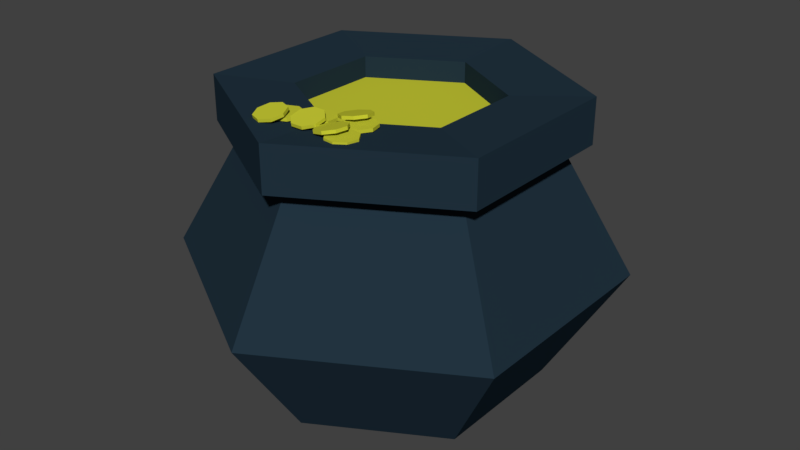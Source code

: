 # Source: newGoldPot.blend  (saved by Blender 3.3.6; exported with 4.5.12 LTS)
import bpy
from mathutils import Matrix  # noqa: F401  (used for matrix-valued properties, if any)

bpy.ops.wm.read_factory_settings(use_empty=True)
scene = bpy.context.scene
scene.name = 'Scene'

# ---- collections
col_collection_1 = bpy.data.collections.new('Collection 1'); scene.collection.children.link(col_collection_1)

# ---- materials (node trees are filled in below, after node groups)
mat_ouro = bpy.data.materials.new('Ouro')
mat_ouro.alpha_threshold = 0.0
mat_ouro.use_transparent_shadow = False
mat_ouro.diffuse_color = (0.5815, 0.5984, 0.03548, 1.0)
mat_ouro.roughness = 0.5
mat_ouro.specular_intensity = 0.192
mat_ouro.line_color = (0.0, 0.0, 0.0, 1.0)
mat_metal_escuro = bpy.data.materials.new('Metal_escuro')
mat_metal_escuro.alpha_threshold = 0.0
mat_metal_escuro.use_transparent_shadow = False
mat_metal_escuro.diffuse_color = (0.01615, 0.03382, 0.05141, 1.0)
mat_metal_escuro.roughness = 0.5
mat_metal_escuro.specular_intensity = 0.0518
mat_metal_escuro.line_color = (0.0, 0.0, 0.0, 1.0)

# ---- material node trees

# ---- world
world_world = bpy.data.worlds.new('World'); scene.world = world_world
world_world.color = (0.05088, 0.05088, 0.05088)
world_world.use_sun_shadow = False
world_world.sun_shadow_jitter_overblur = 0.0
world_world.cycles.sampling_method = 'MANUAL'

# ---- meshes
me_caldeirao = bpy.data.meshes.new('Caldeirao')
me_caldeirao.from_pydata([(-0.01599, 0.1266, -0.006438), (-0.01599, 0.08889, 0.2301), (0.08643, 0.06748, -0.006438), (0.05376, 0.04862, 0.2301), (0.08643, -0.05079, -0.006438), (0.05376, -0.03193, 0.2301), (-0.01599, -0.1099, -0.006438), (-0.01599, -0.0722, 0.2301), (-0.1184, -0.05079, -0.006438), (-0.08575, -0.03193, 0.2301), (-0.1184, 0.06748, -0.006438), (-0.08575, 0.04862, 0.2301), (-0.01599, 0.08889, 0.2126), (0.05376, 0.04862, 0.2126), (0.05376, -0.03193, 0.2126), (-0.01599, -0.0722, 0.2126), (-0.08575, -0.03193, 0.2126), (-0.08575, 0.04862, 0.2126), (-0.01599, 0.1266, 0.199), (0.08643, 0.06748, 0.199), (0.08643, -0.05079, 0.199), (-0.01599, -0.1099, 0.199), (-0.1184, -0.05079, 0.199), (-0.1184, 0.06748, 0.199), (-0.01599, 0.1521, 0.1957), (-0.01599, 0.1521, 0.2335), (0.1085, 0.08024, 0.2335), (0.1085, -0.06355, 0.2335), (-0.01599, -0.1354, 0.2335), (-0.1405, -0.06355, 0.2335), (-0.1405, 0.08024, 0.2335), (0.1085, 0.08024, 0.1957), (0.1085, -0.06355, 0.1957), (-0.01599, -0.1354, 0.1957), (-0.1405, -0.06355, 0.1957), (-0.1405, 0.08024, 0.1957), (0.1407, 0.09882, 0.08949), (0.1407, -0.08213, 0.08949), (-0.01599, -0.1726, 0.08949), (-0.1727, -0.08213, 0.08949), (-0.1727, 0.09882, 0.08949), (-0.01599, 0.1893, 0.08949), (-0.01599, 0.008342, -0.006438), (-0.02776, -0.08212, 0.2352), (-0.02087, -0.08902, 0.2352), (-0.01112, -0.08902, 0.2352), (-0.004223, -0.08212, 0.2352), (-0.004223, -0.07237, 0.2352), (-0.01112, -0.06547, 0.2352), (-0.02087, -0.06547, 0.2352), (-0.02776, -0.07237, 0.2352), (-0.02776, -0.08212, 0.2326), (-0.02087, -0.08902, 0.2326), (-0.01112, -0.08902, 0.2326), (-0.004223, -0.08212, 0.2326), (-0.004223, -0.07237, 0.2326), (-0.01112, -0.06547, 0.2326), (-0.02087, -0.06547, 0.2326), (-0.02776, -0.07237, 0.2326), (-0.01599, -0.07725, 0.2352), (-0.02776, -0.094, 0.237), (-0.02087, -0.1007, 0.2356), (-0.01112, -0.1007, 0.2356), (-0.004223, -0.094, 0.237), (-0.004223, -0.08446, 0.2391), (-0.01112, -0.07772, 0.2405), (-0.02087, -0.07772, 0.2405), (-0.02776, -0.08446, 0.2391), (-0.02776, -0.09346, 0.2345), (-0.02087, -0.1002, 0.2331), (-0.01112, -0.1002, 0.2331), (-0.004223, -0.09346, 0.2345), (-0.004223, -0.08393, 0.2365), (-0.01112, -0.07718, 0.238), (-0.02087, -0.07718, 0.238), (-0.02776, -0.08393, 0.2365), (-0.01599, -0.08923, 0.238), (-0.05194, -0.08682, 0.2352), (-0.04809, -0.09578, 0.2352), (-0.03903, -0.0994, 0.2352), (-0.03008, -0.09555, 0.2352), (-0.02646, -0.0865, 0.2352), (-0.03031, -0.07754, 0.2352), (-0.03936, -0.07392, 0.2352), (-0.04832, -0.07777, 0.2352), (-0.05194, -0.08682, 0.2326), (-0.04809, -0.09578, 0.2326), (-0.03903, -0.0994, 0.2326), (-0.03008, -0.09555, 0.2326), (-0.02646, -0.0865, 0.2326), (-0.03031, -0.07754, 0.2326), (-0.03936, -0.07392, 0.2326), (-0.04832, -0.07777, 0.2326), (-0.0392, -0.08666, 0.2352), (-0.05634, -0.09785, 0.237), (-0.05244, -0.1067, 0.2356), (-0.04338, -0.1103, 0.2356), (-0.03448, -0.1066, 0.237), (-0.03094, -0.09773, 0.2391), (-0.03485, -0.08891, 0.2405), (-0.0439, -0.08529, 0.2405), (-0.0528, -0.089, 0.2391), (-0.05614, -0.09736, 0.2345), (-0.05224, -0.1062, 0.2331), (-0.04319, -0.1098, 0.2331), (-0.03428, -0.1061, 0.2345), (-0.03075, -0.09723, 0.2365), (-0.03465, -0.08841, 0.238), (-0.0437, -0.08479, 0.238), (-0.05261, -0.0885, 0.2365), (-0.04364, -0.09779, 0.238), (0.01594, -0.08032, 0.2345), (0.007933, -0.08589, 0.2345), (0.006211, -0.09549, 0.2345), (0.01178, -0.1035, 0.2345), (0.02138, -0.1052, 0.2345), (0.02938, -0.09964, 0.2345), (0.0311, -0.09005, 0.2345), (0.02554, -0.08204, 0.2345), (0.01594, -0.08032, 0.2319), (0.007933, -0.08589, 0.2319), (0.006211, -0.09549, 0.2319), (0.01178, -0.1035, 0.2319), (0.02138, -0.1052, 0.2319), (0.02938, -0.09964, 0.2319), (0.0311, -0.09005, 0.2319), (0.02554, -0.08204, 0.2319), (0.01866, -0.09277, 0.2345), (0.004245, -0.07822, 0.2364), (-0.00361, -0.08382, 0.2349), (-0.005332, -0.09341, 0.2349), (8.726e-05, -0.1014, 0.2364), (0.009473, -0.1031, 0.2384), (0.01733, -0.09748, 0.2398), (0.01905, -0.08788, 0.2398), (0.01363, -0.07991, 0.2384), (0.004773, -0.07832, 0.2338), (-0.003082, -0.08391, 0.2324), (-0.004805, -0.09351, 0.2324), (0.0006146, -0.1015, 0.2338), (0.01, -0.1032, 0.2359), (0.01786, -0.09758, 0.2373), (0.01958, -0.08798, 0.2373), (0.01416, -0.08, 0.2359), (0.006859, -0.09065, 0.2374), (0.01558, -0.0557, 0.2345), (0.006082, -0.0579, 0.2345), (0.0009236, -0.06617, 0.2345), (0.003127, -0.07567, 0.2345), (0.0114, -0.08083, 0.2345), (0.0209, -0.07863, 0.2345), (0.02606, -0.07035, 0.2345), (0.02385, -0.06086, 0.2345), (0.01558, -0.0557, 0.2319), (0.006082, -0.0579, 0.2319), (0.0009236, -0.06617, 0.2319), (0.003127, -0.07567, 0.2319), (0.0114, -0.08083, 0.2319), (0.0209, -0.07863, 0.2319), (0.02606, -0.07035, 0.2319), (0.02385, -0.06086, 0.2319), (0.01349, -0.06826, 0.2345), (0.005499, -0.04941, 0.2364), (-0.00387, -0.0517, 0.2349), (-0.009028, -0.05997, 0.2349), (-0.006954, -0.06939, 0.2364), (0.001139, -0.07443, 0.2384), (0.01051, -0.07215, 0.2398), (0.01567, -0.06388, 0.2398), (0.01359, -0.05446, 0.2384), (0.005954, -0.0497, 0.2338), (-0.003415, -0.05198, 0.2324), (-0.008574, -0.06025, 0.2324), (-0.006499, -0.06967, 0.2338), (0.001594, -0.07472, 0.2359), (0.01096, -0.07243, 0.2373), (0.01612, -0.06416, 0.2373), (0.01405, -0.05474, 0.2359), (0.003319, -0.06192, 0.2374), (-0.01599, 0.008342, 0.2126)], [], [(21, 20, 32, 33), (22, 21, 33, 34), (8, 39, 40, 10), (19, 18, 24, 31), (4, 37, 38, 6), (23, 22, 34, 35), (7, 5, 14, 15), (10, 40, 41, 0), (6, 38, 39, 8), (0, 41, 36, 2), (1, 25, 30, 11), (9, 29, 28, 7), (5, 27, 26, 3), (70, 71, 63, 62), (3, 1, 12, 13), (1, 11, 17, 12), (9, 7, 15, 16), (5, 3, 13, 14), (11, 9, 16, 17), (40, 23, 18, 41), (39, 22, 23, 40), (38, 21, 22, 39), (37, 20, 21, 38), (36, 19, 20, 37), (41, 18, 19, 36), (24, 25, 26, 31), (31, 26, 27, 32), (32, 27, 28, 33), (33, 28, 29, 34), (34, 29, 30, 35), (35, 30, 25, 24), (7, 28, 27, 5), (18, 23, 35, 24), (11, 30, 29, 9), (3, 26, 25, 1), (20, 19, 31, 32), (2, 36, 37, 4), (8, 10, 42), (17, 16, 179), (13, 12, 179), (69, 70, 62, 61), (52, 53, 45, 44), (53, 54, 46, 45), (54, 55, 47, 46), (55, 56, 48, 47), (56, 57, 49, 48), (57, 58, 50, 49), (58, 51, 43, 50), (51, 52, 44, 43), (44, 45, 59, 43), (46, 47, 59, 45), (48, 49, 59, 47), (66, 67, 60, 76), (71, 72, 64, 63), (72, 73, 65, 64), (73, 74, 66, 65), (74, 75, 67, 66), (75, 68, 60, 67), (68, 69, 61, 60), (61, 62, 76, 60), (63, 64, 76, 62), (65, 66, 76, 64), (83, 84, 77, 93), (104, 105, 97, 96), (103, 104, 96, 95), (86, 87, 79, 78), (87, 88, 80, 79), (88, 89, 81, 80), (89, 90, 82, 81), (90, 91, 83, 82), (91, 92, 84, 83), (92, 85, 77, 84), (85, 86, 78, 77), (78, 79, 93, 77), (80, 81, 93, 79), (82, 83, 93, 81), (100, 101, 94, 110), (105, 106, 98, 97), (106, 107, 99, 98), (107, 108, 100, 99), (108, 109, 101, 100), (109, 102, 94, 101), (102, 103, 95, 94), (95, 96, 110, 94), (97, 98, 110, 96), (99, 100, 110, 98), (111, 112, 127, 118), (138, 139, 131, 130), (137, 138, 130, 129), (120, 121, 113, 112), (121, 122, 114, 113), (122, 123, 115, 114), (123, 124, 116, 115), (124, 125, 117, 116), (125, 126, 118, 117), (126, 119, 111, 118), (119, 120, 112, 111), (113, 114, 127, 112), (115, 116, 127, 114), (117, 118, 127, 116), (128, 129, 144, 135), (139, 140, 132, 131), (140, 141, 133, 132), (141, 142, 134, 133), (142, 143, 135, 134), (143, 136, 128, 135), (136, 137, 129, 128), (130, 131, 144, 129), (132, 133, 144, 131), (134, 135, 144, 133), (151, 152, 145, 161), (172, 173, 165, 164), (171, 172, 164, 163), (154, 155, 147, 146), (155, 156, 148, 147), (156, 157, 149, 148), (157, 158, 150, 149), (158, 159, 151, 150), (159, 160, 152, 151), (160, 153, 145, 152), (153, 154, 146, 145), (146, 147, 161, 145), (148, 149, 161, 147), (150, 151, 161, 149), (168, 169, 162, 178), (173, 174, 166, 165), (174, 175, 167, 166), (175, 176, 168, 167), (176, 177, 169, 168), (177, 170, 162, 169), (170, 171, 163, 162), (163, 164, 178, 162), (165, 166, 178, 164), (167, 168, 178, 166), (15, 14, 179), (16, 15, 179), (49, 50, 43, 59), (12, 17, 179), (14, 13, 179), (10, 0, 42), (0, 2, 42), (2, 4, 42), (4, 6, 42), (6, 8, 42)])
me_caldeirao.polygons.foreach_set('material_index', [1, 1, 1, 1, 1, 1, 1, 1, 1, 1, 1, 1, 1, 0, 1, 1, 1, 1, 1, 1, 1, 1, 1, 1, 1, 1, 1, 1, 1, 1, 1, 1, 1, 1, 1, 1, 1, 1, 0, 0, 0, 0, 0, 0, 0, 0, 0, 0, 0, 0, 0, 0, 0, 0, 0, 0, 0, 0, 0, 0, 0, 0, 0, 0, 0, 0, 0, 0, 0, 0, 0, 0, 0, 0, 0, 0, 0, 0, 0, 0, 0, 0, 0, 0, 0, 0, 0, 0, 0, 0, 0, 0, 0, 0, 0, 0, 0, 0, 0, 0, 0, 0, 0, 0, 0, 0, 0, 0, 0, 0, 0, 0, 0, 0, 0, 0, 0, 0, 0, 0, 0, 0, 0, 0, 0, 0, 0, 0, 0, 0, 0, 0, 0, 0, 0, 0, 0, 0, 0, 1, 1, 1, 1, 1])
_uv = me_caldeirao.uv_layers.new(name='UVMap')
_uv.uv.foreach_set('vector', [0.2474, 0.5539, 0.2393, 0.5795, 0.2352, 0.5781, 0.2442, 0.5503, 0.2393, 0.5795, 0.2474, 0.5539, 0.2442, 0.5503, 0.2352, 0.5781, 0.2779, 0.5892, 0.2618, 0.5837, 0.2579, 0.6085, 0.2758, 0.6075, 0.2325, 0.6058, 0.2256, 0.6389, 0.2171, 0.6414, 0.227, 0.604, 0.2779, 0.5892, 0.2618, 0.5837, 0.2722, 0.5535, 0.2929, 0.5704, 0.2325, 0.6058, 0.2393, 0.5795, 0.2352, 0.5781, 0.227, 0.604, 0.2208, 0.5524, 0.2153, 0.5732, 0.2109, 0.5714, 0.2169, 0.5513, 0.2758, 0.6075, 0.2579, 0.6085, 0.2635, 0.6479, 0.2881, 0.6296, 0.2929, 0.5704, 0.2722, 0.5535, 0.2618, 0.5837, 0.2779, 0.5892, 0.2881, 0.6296, 0.2635, 0.6479, 0.2579, 0.6085, 0.2758, 0.6075, 0.1899, 0.6181, 0.2041, 0.6374, 0.2195, 0.6008, 0.204, 0.5955, 0.2153, 0.5732, 0.2281, 0.5756, 0.2347, 0.5477, 0.2208, 0.5524, 0.2153, 0.5732, 0.2281, 0.5756, 0.2195, 0.6008, 0.204, 0.5955, 0.1201, 0.5559, 0.1177, 0.5503, 0.1192, 0.5497, 0.1215, 0.5553, 0.204, 0.5955, 0.1899, 0.6181, 0.1851, 0.615, 0.1993, 0.5927, 0.1899, 0.6181, 0.204, 0.5955, 0.1993, 0.5927, 0.1851, 0.615, 0.2153, 0.5732, 0.2208, 0.5524, 0.2169, 0.5513, 0.2109, 0.5714, 0.2153, 0.5732, 0.204, 0.5955, 0.1993, 0.5927, 0.2109, 0.5714, 0.204, 0.5955, 0.2153, 0.5732, 0.2109, 0.5714, 0.1993, 0.5927, 0.2579, 0.6085, 0.2325, 0.6058, 0.2256, 0.6389, 0.2635, 0.6479, 0.2618, 0.5837, 0.2393, 0.5795, 0.2325, 0.6058, 0.2579, 0.6085, 0.2722, 0.5535, 0.2474, 0.5539, 0.2393, 0.5795, 0.2618, 0.5837, 0.2618, 0.5837, 0.2393, 0.5795, 0.2474, 0.5539, 0.2722, 0.5535, 0.2579, 0.6085, 0.2325, 0.6058, 0.2393, 0.5795, 0.2618, 0.5837, 0.2635, 0.6479, 0.2256, 0.6389, 0.2325, 0.6058, 0.2579, 0.6085, 0.2171, 0.6414, 0.2041, 0.6374, 0.2195, 0.6008, 0.227, 0.604, 0.227, 0.604, 0.2195, 0.6008, 0.2281, 0.5756, 0.2352, 0.5781, 0.2352, 0.5781, 0.2281, 0.5756, 0.2347, 0.5477, 0.2442, 0.5503, 0.2442, 0.5503, 0.2347, 0.5477, 0.2281, 0.5756, 0.2352, 0.5781, 0.2352, 0.5781, 0.2281, 0.5756, 0.2195, 0.6008, 0.227, 0.604, 0.227, 0.604, 0.2195, 0.6008, 0.2041, 0.6374, 0.2171, 0.6414, 0.2208, 0.5524, 0.2347, 0.5477, 0.2281, 0.5756, 0.2153, 0.5732, 0.2256, 0.6389, 0.2325, 0.6058, 0.227, 0.604, 0.2171, 0.6414, 0.204, 0.5955, 0.2195, 0.6008, 0.2281, 0.5756, 0.2153, 0.5732, 0.204, 0.5955, 0.2195, 0.6008, 0.2041, 0.6374, 0.1899, 0.6181, 0.2393, 0.5795, 0.2325, 0.6058, 0.227, 0.604, 0.2352, 0.5781, 0.2758, 0.6075, 0.2579, 0.6085, 0.2618, 0.5837, 0.2779, 0.5892, 0.2779, 0.5892, 0.2758, 0.6075, 0.3, 0.6004, 0.1529, 0.5948, 0.1353, 0.566, 0.169, 0.5651, 0.2028, 0.5642, 0.1867, 0.5939, 0.169, 0.5651, 0.1265, 0.5591, 0.1209, 0.5568, 0.1215, 0.5553, 0.1271, 0.5576, 0.1277, 0.5403, 0.1333, 0.5427, 0.1327, 0.5441, 0.1271, 0.5418, 0.1342, 0.5435, 0.1365, 0.5491, 0.135, 0.5497, 0.1327, 0.5441, 0.1365, 0.5503, 0.1342, 0.5559, 0.1327, 0.5553, 0.135, 0.5497, 0.1333, 0.5568, 0.1277, 0.5591, 0.1271, 0.5576, 0.1327, 0.5553, 0.1265, 0.5591, 0.1209, 0.5568, 0.1215, 0.5553, 0.1271, 0.5576, 0.1201, 0.5559, 0.1177, 0.5503, 0.1192, 0.5497, 0.1215, 0.5553, 0.1177, 0.5491, 0.1201, 0.5435, 0.1215, 0.5441, 0.1192, 0.5497, 0.1209, 0.5427, 0.1265, 0.5403, 0.1271, 0.5418, 0.1215, 0.5441, 0.1271, 0.5418, 0.1327, 0.5441, 0.1271, 0.5497, 0.1215, 0.5441, 0.135, 0.5497, 0.1327, 0.5553, 0.1271, 0.5497, 0.1327, 0.5441, 0.1271, 0.5576, 0.1215, 0.5553, 0.1271, 0.5497, 0.1327, 0.5553, 0.1327, 0.5441, 0.135, 0.5497, 0.1327, 0.5553, 0.1271, 0.5497, 0.1177, 0.5491, 0.1201, 0.5435, 0.1215, 0.5441, 0.1192, 0.5497, 0.1209, 0.5427, 0.1265, 0.5403, 0.1271, 0.5418, 0.1215, 0.5441, 0.1277, 0.5403, 0.1333, 0.5427, 0.1327, 0.5441, 0.1271, 0.5418, 0.1342, 0.5435, 0.1365, 0.5491, 0.135, 0.5497, 0.1327, 0.5441, 0.1365, 0.5503, 0.1342, 0.5559, 0.1327, 0.5553, 0.135, 0.5497, 0.1333, 0.5568, 0.1277, 0.5591, 0.1271, 0.5576, 0.1327, 0.5553, 0.1271, 0.5576, 0.1215, 0.5553, 0.1271, 0.5497, 0.1327, 0.5553, 0.1192, 0.5497, 0.1215, 0.5441, 0.1271, 0.5497, 0.1215, 0.5553, 0.1271, 0.5418, 0.1327, 0.5441, 0.1271, 0.5497, 0.1215, 0.5441, 0.1327, 0.5553, 0.1271, 0.5576, 0.1215, 0.5553, 0.1271, 0.5497, 0.1209, 0.5427, 0.1265, 0.5403, 0.1271, 0.5418, 0.1215, 0.5441, 0.1177, 0.5491, 0.1201, 0.5435, 0.1215, 0.5441, 0.1192, 0.5497, 0.1177, 0.5491, 0.1201, 0.5435, 0.1215, 0.5441, 0.1192, 0.5497, 0.1209, 0.5427, 0.1265, 0.5403, 0.1271, 0.5418, 0.1215, 0.5441, 0.1277, 0.5403, 0.1333, 0.5427, 0.1327, 0.5441, 0.1271, 0.5418, 0.1342, 0.5435, 0.1365, 0.5491, 0.135, 0.5497, 0.1327, 0.5441, 0.1365, 0.5503, 0.1342, 0.5559, 0.1327, 0.5553, 0.135, 0.5497, 0.1333, 0.5568, 0.1277, 0.5591, 0.1271, 0.5576, 0.1327, 0.5553, 0.1265, 0.5591, 0.1209, 0.5568, 0.1215, 0.5553, 0.1271, 0.5576, 0.1201, 0.5559, 0.1177, 0.5503, 0.1192, 0.5497, 0.1215, 0.5553, 0.1192, 0.5497, 0.1215, 0.5441, 0.1271, 0.5497, 0.1215, 0.5553, 0.1271, 0.5418, 0.1327, 0.5441, 0.1271, 0.5497, 0.1215, 0.5441, 0.135, 0.5497, 0.1327, 0.5553, 0.1271, 0.5497, 0.1327, 0.5441, 0.1327, 0.5553, 0.1271, 0.5576, 0.1215, 0.5553, 0.1271, 0.5497, 0.1277, 0.5403, 0.1333, 0.5427, 0.1327, 0.5441, 0.1271, 0.5418, 0.1342, 0.5435, 0.1365, 0.5491, 0.135, 0.5497, 0.1327, 0.5441, 0.1365, 0.5503, 0.1342, 0.5559, 0.1327, 0.5553, 0.135, 0.5497, 0.1333, 0.5568, 0.1277, 0.5591, 0.1271, 0.5576, 0.1327, 0.5553, 0.1265, 0.5591, 0.1209, 0.5568, 0.1215, 0.5553, 0.1271, 0.5576, 0.1201, 0.5559, 0.1177, 0.5503, 0.1192, 0.5497, 0.1215, 0.5553, 0.1192, 0.5497, 0.1215, 0.5441, 0.1271, 0.5497, 0.1215, 0.5553, 0.1271, 0.5418, 0.1327, 0.5441, 0.1271, 0.5497, 0.1215, 0.5441, 0.135, 0.5497, 0.1327, 0.5553, 0.1271, 0.5497, 0.1327, 0.5441, 0.1271, 0.5576, 0.1215, 0.5553, 0.1271, 0.5497, 0.1327, 0.5553, 0.1265, 0.5591, 0.1209, 0.5568, 0.1215, 0.5553, 0.1271, 0.5576, 0.1333, 0.5568, 0.1277, 0.5591, 0.1271, 0.5576, 0.1327, 0.5553, 0.1201, 0.5559, 0.1177, 0.5503, 0.1192, 0.5497, 0.1215, 0.5553, 0.1177, 0.5491, 0.1201, 0.5435, 0.1215, 0.5441, 0.1192, 0.5497, 0.1209, 0.5427, 0.1265, 0.5403, 0.1271, 0.5418, 0.1215, 0.5441, 0.1277, 0.5403, 0.1333, 0.5427, 0.1327, 0.5441, 0.1271, 0.5418, 0.1342, 0.5435, 0.1365, 0.5491, 0.135, 0.5497, 0.1327, 0.5441, 0.1365, 0.5503, 0.1342, 0.5559, 0.1327, 0.5553, 0.135, 0.5497, 0.1333, 0.5568, 0.1277, 0.5591, 0.1271, 0.5576, 0.1327, 0.5553, 0.1265, 0.5591, 0.1209, 0.5568, 0.1215, 0.5553, 0.1271, 0.5576, 0.1192, 0.5497, 0.1215, 0.5441, 0.1271, 0.5497, 0.1215, 0.5553, 0.1271, 0.5418, 0.1327, 0.5441, 0.1271, 0.5497, 0.1215, 0.5441, 0.135, 0.5497, 0.1327, 0.5553, 0.1271, 0.5497, 0.1327, 0.5441, 0.135, 0.5497, 0.1327, 0.5553, 0.1271, 0.5497, 0.1327, 0.5441, 0.1201, 0.5559, 0.1177, 0.5503, 0.1192, 0.5497, 0.1215, 0.5553, 0.1177, 0.5491, 0.1201, 0.5435, 0.1215, 0.5441, 0.1192, 0.5497, 0.1209, 0.5427, 0.1265, 0.5403, 0.1271, 0.5418, 0.1215, 0.5441, 0.1277, 0.5403, 0.1333, 0.5427, 0.1327, 0.5441, 0.1271, 0.5418, 0.1342, 0.5435, 0.1365, 0.5491, 0.135, 0.5497, 0.1327, 0.5441, 0.1365, 0.5503, 0.1342, 0.5559, 0.1327, 0.5553, 0.135, 0.5497, 0.1271, 0.5576, 0.1215, 0.5553, 0.1271, 0.5497, 0.1327, 0.5553, 0.1192, 0.5497, 0.1215, 0.5441, 0.1271, 0.5497, 0.1215, 0.5553, 0.1271, 0.5418, 0.1327, 0.5441, 0.1271, 0.5497, 0.1215, 0.5441, 0.1327, 0.5441, 0.135, 0.5497, 0.1327, 0.5553, 0.1271, 0.5497, 0.1333, 0.5568, 0.1277, 0.5591, 0.1271, 0.5576, 0.1327, 0.5553, 0.1365, 0.5503, 0.1342, 0.5559, 0.1327, 0.5553, 0.135, 0.5497, 0.1265, 0.5591, 0.1209, 0.5568, 0.1215, 0.5553, 0.1271, 0.5576, 0.1201, 0.5559, 0.1177, 0.5503, 0.1192, 0.5497, 0.1215, 0.5553, 0.1177, 0.5491, 0.1201, 0.5435, 0.1215, 0.5441, 0.1192, 0.5497, 0.1209, 0.5427, 0.1265, 0.5403, 0.1271, 0.5418, 0.1215, 0.5441, 0.1277, 0.5403, 0.1333, 0.5427, 0.1327, 0.5441, 0.1271, 0.5418, 0.1342, 0.5435, 0.1365, 0.5491, 0.135, 0.5497, 0.1327, 0.5441, 0.1365, 0.5503, 0.1342, 0.5559, 0.1327, 0.5553, 0.135, 0.5497, 0.1333, 0.5568, 0.1277, 0.5591, 0.1271, 0.5576, 0.1327, 0.5553, 0.1271, 0.5576, 0.1215, 0.5553, 0.1271, 0.5497, 0.1327, 0.5553, 0.1192, 0.5497, 0.1215, 0.5441, 0.1271, 0.5497, 0.1215, 0.5553, 0.1271, 0.5418, 0.1327, 0.5441, 0.1271, 0.5497, 0.1215, 0.5441, 0.1215, 0.5441, 0.1271, 0.5418, 0.1327, 0.5441, 0.1271, 0.5497, 0.1265, 0.5591, 0.1209, 0.5568, 0.1215, 0.5553, 0.1271, 0.5576, 0.1201, 0.5559, 0.1177, 0.5503, 0.1192, 0.5497, 0.1215, 0.5553, 0.1177, 0.5491, 0.1201, 0.5435, 0.1215, 0.5441, 0.1192, 0.5497, 0.1209, 0.5427, 0.1265, 0.5403, 0.1271, 0.5418, 0.1215, 0.5441, 0.1277, 0.5403, 0.1333, 0.5427, 0.1327, 0.5441, 0.1271, 0.5418, 0.1342, 0.5435, 0.1365, 0.5491, 0.135, 0.5497, 0.1327, 0.5441, 0.135, 0.5497, 0.1327, 0.5553, 0.1271, 0.5497, 0.1327, 0.5441, 0.1271, 0.5576, 0.1215, 0.5553, 0.1271, 0.5497, 0.1327, 0.5553, 0.1192, 0.5497, 0.1215, 0.5441, 0.1271, 0.5497, 0.1215, 0.5553, 0.1513, 0.5363, 0.1851, 0.5354, 0.169, 0.5651, 0.1353, 0.566, 0.1513, 0.5363, 0.169, 0.5651, 0.1215, 0.5553, 0.1192, 0.5497, 0.1215, 0.5441, 0.1271, 0.5497, 0.1867, 0.5939, 0.1529, 0.5948, 0.169, 0.5651, 0.1851, 0.5354, 0.2028, 0.5642, 0.169, 0.5651, 0.2758, 0.6075, 0.2881, 0.6296, 0.3, 0.6004, 0.2881, 0.6296, 0.2758, 0.6075, 0.3, 0.6004, 0.2758, 0.6075, 0.2779, 0.5892, 0.3, 0.6004, 0.2779, 0.5892, 0.2929, 0.5704, 0.3, 0.6004, 0.2929, 0.5704, 0.2779, 0.5892, 0.3, 0.6004])
me_caldeirao.materials.append(mat_ouro)
me_caldeirao.materials.append(mat_metal_escuro)
me_caldeirao.use_remesh_preserve_volume = False
me_caldeirao.use_remesh_preserve_attributes = False
me_caldeirao.use_mirror_vertex_groups = False
me_caldeirao.update()

# ---- objects
ob_caldeirao = bpy.data.objects.new('Caldeirao', me_caldeirao)

# ---- transforms, parenting, visibility, modifiers, constraints
ob_caldeirao.location = (0.003794, 0.03262, 0.0)
ob_caldeirao.lock_rotations_4d = False
ob_caldeirao.empty_display_type = 'ARROWS'
ob_caldeirao.lineart.crease_threshold = 0.0

# ---- collection membership
col_collection_1.objects.link(ob_caldeirao)

# ---- scene / render settings (as saved in the file)
scene.frame_start = 1; scene.frame_end = 250; scene.frame_set(1)
scene.render.engine = 'BLENDER_EEVEE_NEXT'
scene.render.resolution_percentage = 50
scene.render.dither_intensity = 0.0
scene.cycles.use_denoising = False
scene.cycles.samples = 128
scene.cycles.sampling_pattern = 'TABULATED_SOBOL'
scene.cycles.use_adaptive_sampling = False
scene.cycles.use_light_tree = False
scene.cycles.blur_glossy = 0.0
scene.cycles.sample_clamp_indirect = 0.0
scene.view_settings.view_transform = 'Standard'
bpy.context.view_layer.update()

# ---- added for rendering (the .blend has no active camera and no usable light): camera, sun
cam_auto = bpy.data.cameras.new('AutoCamera')
cam_auto.lens = 50.0
cam_auto.sensor_width = 36.0
cam_auto.clip_end = 1000.0
ob_auto_camera = bpy.data.objects.new('AutoCamera', cam_auto)
scene.collection.objects.link(ob_auto_camera)
ob_auto_camera.location = (0.486197, -0.557114, 0.515748)
ob_auto_camera.rotation_euler = (1.09748, -7.21219e-08, 0.694738)
scene.camera = ob_auto_camera
light_auto_sun = bpy.data.lights.new('AutoSun', 'SUN')
light_auto_sun.energy = 3.0
light_auto_sun.angle = 0.0523599
ob_auto_sun = bpy.data.objects.new('AutoSun', light_auto_sun)
scene.collection.objects.link(ob_auto_sun)
ob_auto_sun.rotation_euler = (0.872665, 0.174533, 0.523599)
bpy.context.view_layer.update()
